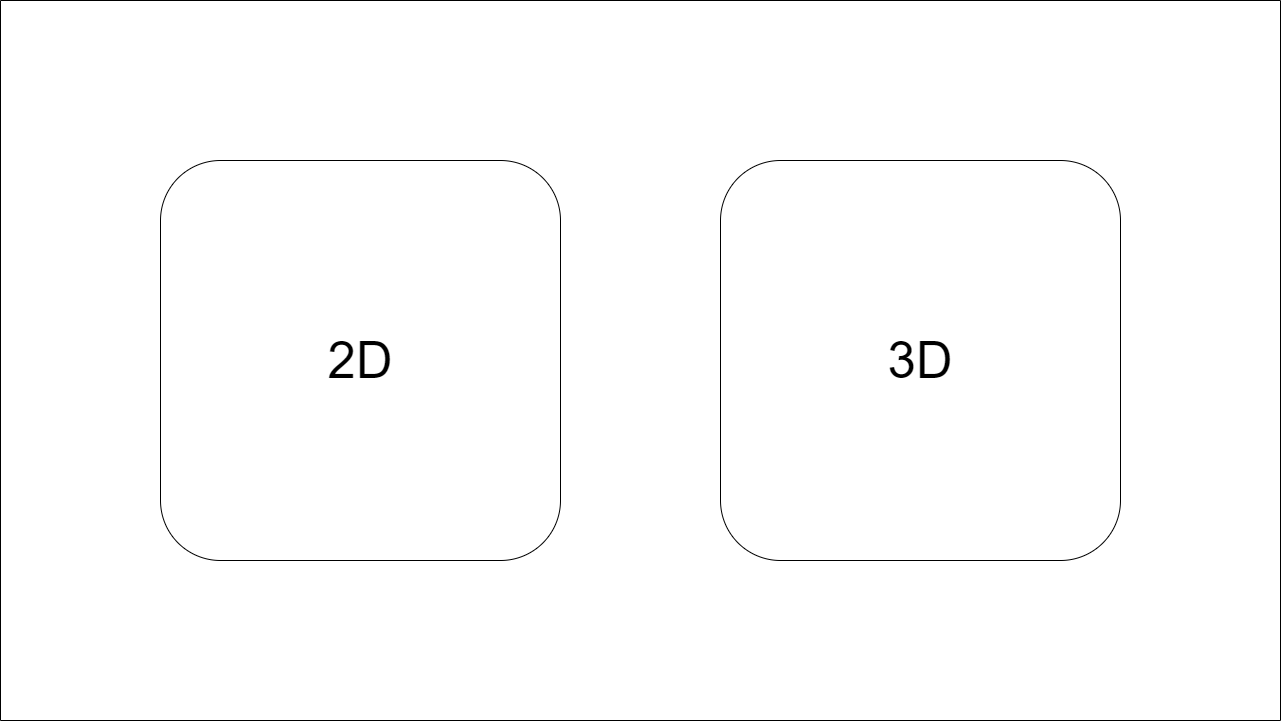

The diagram above was exported from draw.io. Its source (the exported page's mxGraphModel, read from the mxfile embedded in the PNG):
<mxGraphModel dx="2004" dy="1645" grid="1" gridSize="10" guides="1" tooltips="1" connect="1" arrows="1" fold="1" page="1" pageScale="1" pageWidth="827" pageHeight="1169" math="0" shadow="0">
  <root>
    <mxCell id="nqaPDRc2v_0qGdq9gNaQ-0" />
    <mxCell id="nqaPDRc2v_0qGdq9gNaQ-1" parent="nqaPDRc2v_0qGdq9gNaQ-0" />
    <mxCell id="nqaPDRc2v_0qGdq9gNaQ-2" value="" style="swimlane;startSize=0;fontSize=44;" parent="nqaPDRc2v_0qGdq9gNaQ-1" vertex="1">
      <mxGeometry width="1280" height="720" as="geometry">
        <mxRectangle width="50" height="40" as="alternateBounds" />
      </mxGeometry>
    </mxCell>
    <mxCell id="nqaPDRc2v_0qGdq9gNaQ-5" value="&lt;font style=&quot;font-size: 51px&quot;&gt;2D&lt;/font&gt;" style="rounded=1;whiteSpace=wrap;html=1;fontSize=32;" parent="nqaPDRc2v_0qGdq9gNaQ-2" vertex="1">
      <mxGeometry x="160" y="160" width="400" height="400" as="geometry" />
    </mxCell>
    <mxCell id="nqaPDRc2v_0qGdq9gNaQ-6" value="&lt;font style=&quot;font-size: 51px&quot;&gt;3D&lt;/font&gt;" style="rounded=1;whiteSpace=wrap;html=1;fontSize=32;" parent="nqaPDRc2v_0qGdq9gNaQ-2" vertex="1">
      <mxGeometry x="720" y="160" width="400" height="400" as="geometry" />
    </mxCell>
  </root>
</mxGraphModel>